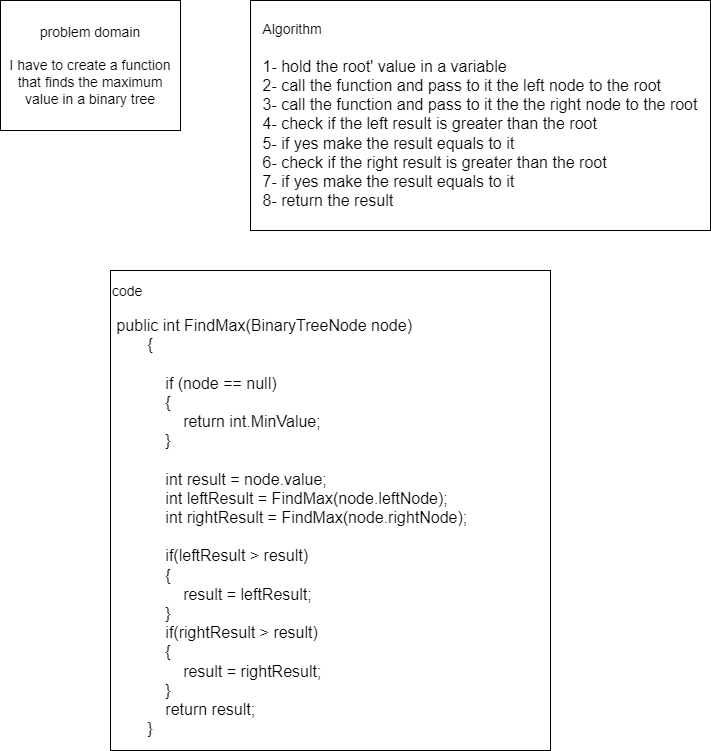

The diagram above was exported from draw.io. Its source (the exported page's mxGraphModel, read from the mxfile embedded in the PNG):
<mxGraphModel dx="1504" dy="644" grid="1" gridSize="10" guides="1" tooltips="1" connect="1" arrows="1" fold="1" page="1" pageScale="1" pageWidth="827" pageHeight="1169" math="0" shadow="0">
  <root>
    <mxCell id="0" />
    <mxCell id="1" parent="0" />
    <mxCell id="HU2tfitUkEPwZIo-yr7b-1" value="&lt;font style=&quot;font-size: 14px&quot;&gt;problem domain&lt;br&gt;&lt;br&gt;I have to create a function that finds the maximum value in a binary tree&lt;/font&gt;" style="rounded=0;whiteSpace=wrap;html=1;" vertex="1" parent="1">
      <mxGeometry x="30" y="40" width="180" height="130" as="geometry" />
    </mxCell>
    <mxCell id="HU2tfitUkEPwZIo-yr7b-2" value="&lt;div style=&quot;text-align: left&quot;&gt;&lt;span&gt;&lt;font style=&quot;font-size: 14px&quot;&gt;Algorithm&amp;nbsp;&lt;/font&gt;&lt;/span&gt;&lt;/div&gt;&lt;div style=&quot;text-align: left&quot;&gt;&lt;font size=&quot;3&quot;&gt;&lt;br&gt;&lt;/font&gt;&lt;/div&gt;&lt;div style=&quot;text-align: left&quot;&gt;&lt;span&gt;&lt;font size=&quot;3&quot;&gt;1- hold the root' value in a variable&lt;/font&gt;&lt;/span&gt;&lt;/div&gt;&lt;div style=&quot;text-align: left&quot;&gt;&lt;span&gt;&lt;font size=&quot;3&quot;&gt;2- call the function and pass to it the left node to the root&lt;/font&gt;&lt;/span&gt;&lt;/div&gt;&lt;div style=&quot;text-align: left&quot;&gt;&lt;span&gt;&lt;font size=&quot;3&quot;&gt;3- call the function and pass to it the the right node to the root&lt;/font&gt;&lt;/span&gt;&lt;/div&gt;&lt;div style=&quot;text-align: left&quot;&gt;&lt;span&gt;&lt;font size=&quot;3&quot;&gt;4- check if the left result is greater than the root&lt;/font&gt;&lt;/span&gt;&lt;/div&gt;&lt;div style=&quot;text-align: left&quot;&gt;&lt;span&gt;&lt;font size=&quot;3&quot;&gt;5- if yes make the result equals to it&lt;/font&gt;&lt;/span&gt;&lt;/div&gt;&lt;div style=&quot;text-align: left&quot;&gt;&lt;span&gt;&lt;font size=&quot;3&quot;&gt;6- check if the right result is greater than the root&lt;/font&gt;&lt;/span&gt;&lt;/div&gt;&lt;div style=&quot;text-align: left&quot;&gt;&lt;span&gt;&lt;font size=&quot;3&quot;&gt;7- if yes make the result equals to it&lt;/font&gt;&lt;/span&gt;&lt;/div&gt;&lt;div style=&quot;text-align: left&quot;&gt;&lt;span&gt;&lt;font size=&quot;3&quot;&gt;8- return the result&lt;/font&gt;&lt;/span&gt;&lt;/div&gt;" style="rounded=0;whiteSpace=wrap;html=1;" vertex="1" parent="1">
      <mxGeometry x="280" y="40" width="460" height="230" as="geometry" />
    </mxCell>
    <mxCell id="HU2tfitUkEPwZIo-yr7b-3" value="&lt;font style=&quot;font-size: 14px&quot;&gt;code&lt;br&gt;&amp;nbsp;&lt;br&gt;&lt;/font&gt;&lt;div&gt;&lt;font size=&quot;3&quot;&gt;&amp;nbsp;public int FindMax(BinaryTreeNode node)&lt;/font&gt;&lt;/div&gt;&lt;div&gt;&lt;font size=&quot;3&quot;&gt;&amp;nbsp; &amp;nbsp; &amp;nbsp; &amp;nbsp; {&lt;/font&gt;&lt;/div&gt;&lt;div&gt;&lt;font size=&quot;3&quot;&gt;&lt;br&gt;&lt;/font&gt;&lt;/div&gt;&lt;div&gt;&lt;font size=&quot;3&quot;&gt;&amp;nbsp; &amp;nbsp; &amp;nbsp; &amp;nbsp; &amp;nbsp; &amp;nbsp; if (node == null)&lt;/font&gt;&lt;/div&gt;&lt;div&gt;&lt;font size=&quot;3&quot;&gt;&amp;nbsp; &amp;nbsp; &amp;nbsp; &amp;nbsp; &amp;nbsp; &amp;nbsp; {&lt;/font&gt;&lt;/div&gt;&lt;div&gt;&lt;font size=&quot;3&quot;&gt;&amp;nbsp; &amp;nbsp; &amp;nbsp; &amp;nbsp; &amp;nbsp; &amp;nbsp; &amp;nbsp; &amp;nbsp; return int.MinValue;&lt;/font&gt;&lt;/div&gt;&lt;div&gt;&lt;font size=&quot;3&quot;&gt;&amp;nbsp; &amp;nbsp; &amp;nbsp; &amp;nbsp; &amp;nbsp; &amp;nbsp; }&lt;/font&gt;&lt;/div&gt;&lt;div&gt;&lt;font size=&quot;3&quot;&gt;&lt;br&gt;&lt;/font&gt;&lt;/div&gt;&lt;div&gt;&lt;font size=&quot;3&quot;&gt;&amp;nbsp; &amp;nbsp; &amp;nbsp; &amp;nbsp; &amp;nbsp; &amp;nbsp; int result = node.value;&lt;/font&gt;&lt;/div&gt;&lt;div&gt;&lt;font size=&quot;3&quot;&gt;&amp;nbsp; &amp;nbsp; &amp;nbsp; &amp;nbsp; &amp;nbsp; &amp;nbsp; int leftResult = FindMax(node.leftNode);&lt;/font&gt;&lt;/div&gt;&lt;div&gt;&lt;font size=&quot;3&quot;&gt;&amp;nbsp; &amp;nbsp; &amp;nbsp; &amp;nbsp; &amp;nbsp; &amp;nbsp; int rightResult = FindMax(node.rightNode);&lt;/font&gt;&lt;/div&gt;&lt;div&gt;&lt;font size=&quot;3&quot;&gt;&lt;br&gt;&lt;/font&gt;&lt;/div&gt;&lt;div&gt;&lt;font size=&quot;3&quot;&gt;&amp;nbsp; &amp;nbsp; &amp;nbsp; &amp;nbsp; &amp;nbsp; &amp;nbsp; if(leftResult &amp;gt; result)&lt;/font&gt;&lt;/div&gt;&lt;div&gt;&lt;font size=&quot;3&quot;&gt;&amp;nbsp; &amp;nbsp; &amp;nbsp; &amp;nbsp; &amp;nbsp; &amp;nbsp; {&lt;/font&gt;&lt;/div&gt;&lt;div&gt;&lt;font size=&quot;3&quot;&gt;&amp;nbsp; &amp;nbsp; &amp;nbsp; &amp;nbsp; &amp;nbsp; &amp;nbsp; &amp;nbsp; &amp;nbsp; result = leftResult;&lt;/font&gt;&lt;/div&gt;&lt;div&gt;&lt;font size=&quot;3&quot;&gt;&amp;nbsp; &amp;nbsp; &amp;nbsp; &amp;nbsp; &amp;nbsp; &amp;nbsp; }&lt;/font&gt;&lt;/div&gt;&lt;div&gt;&lt;font size=&quot;3&quot;&gt;&amp;nbsp; &amp;nbsp; &amp;nbsp; &amp;nbsp; &amp;nbsp; &amp;nbsp; if(rightResult &amp;gt; result)&lt;/font&gt;&lt;/div&gt;&lt;div&gt;&lt;font size=&quot;3&quot;&gt;&amp;nbsp; &amp;nbsp; &amp;nbsp; &amp;nbsp; &amp;nbsp; &amp;nbsp; {&lt;/font&gt;&lt;/div&gt;&lt;div&gt;&lt;font size=&quot;3&quot;&gt;&amp;nbsp; &amp;nbsp; &amp;nbsp; &amp;nbsp; &amp;nbsp; &amp;nbsp; &amp;nbsp; &amp;nbsp; result = rightResult;&lt;/font&gt;&lt;/div&gt;&lt;div&gt;&lt;font size=&quot;3&quot;&gt;&amp;nbsp; &amp;nbsp; &amp;nbsp; &amp;nbsp; &amp;nbsp; &amp;nbsp; }&lt;/font&gt;&lt;/div&gt;&lt;div&gt;&lt;font size=&quot;3&quot;&gt;&amp;nbsp; &amp;nbsp; &amp;nbsp; &amp;nbsp; &amp;nbsp; &amp;nbsp; return result;&lt;/font&gt;&lt;/div&gt;&lt;div&gt;&lt;font size=&quot;3&quot;&gt;&amp;nbsp; &amp;nbsp; &amp;nbsp; &amp;nbsp; }&lt;/font&gt;&lt;/div&gt;" style="rounded=0;whiteSpace=wrap;html=1;align=left;" vertex="1" parent="1">
      <mxGeometry x="140" y="310" width="440" height="480" as="geometry" />
    </mxCell>
  </root>
</mxGraphModel>